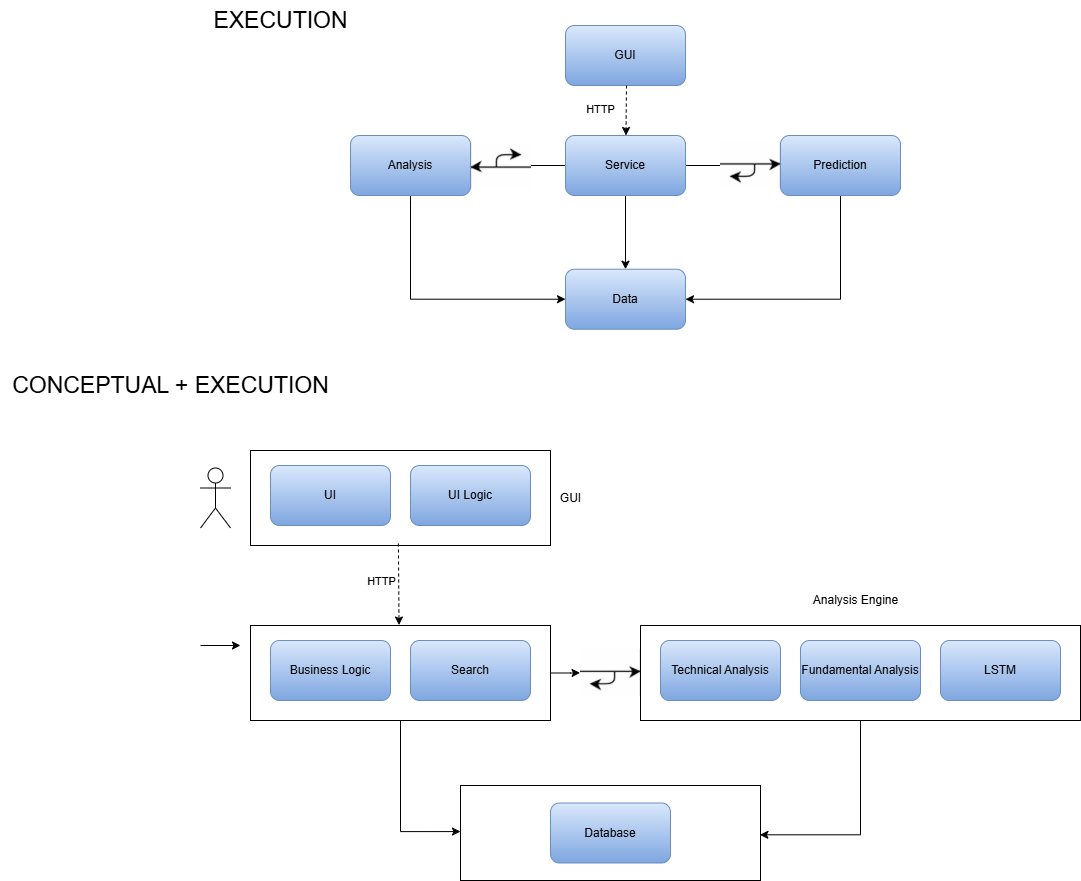

The diagram above was exported from draw.io. Its source (the exported page's mxGraphModel, read from the mxfile embedded in the PNG):
<mxGraphModel dx="487" dy="2571" grid="1" gridSize="10" guides="1" tooltips="1" connect="1" arrows="1" fold="1" page="1" pageScale="1" pageWidth="850" pageHeight="1100" math="0" shadow="0">
  <root>
    <mxCell id="0" />
    <mxCell id="1" parent="0" />
    <mxCell id="7Gy2ZGHqTfKSRIspl0fi-5" value="" style="verticalLabelPosition=bottom;verticalAlign=top;html=1;shape=mxgraph.basic.rect;fillColor2=none;strokeWidth=1;size=20;indent=5;" parent="1" vertex="1">
      <mxGeometry x="280" y="185" width="300" height="95" as="geometry" />
    </mxCell>
    <mxCell id="7Gy2ZGHqTfKSRIspl0fi-1" value="UI" style="rounded=1;whiteSpace=wrap;html=1;fillColor=#dae8fc;gradientColor=#7ea6e0;strokeColor=#6c8ebf;" parent="1" vertex="1">
      <mxGeometry x="300" y="200" width="120" height="60" as="geometry" />
    </mxCell>
    <mxCell id="7Gy2ZGHqTfKSRIspl0fi-2" value="UI Logic" style="rounded=1;whiteSpace=wrap;html=1;fillColor=#dae8fc;gradientColor=#7ea6e0;strokeColor=#6c8ebf;" parent="1" vertex="1">
      <mxGeometry x="440" y="200" width="120" height="60" as="geometry" />
    </mxCell>
    <mxCell id="7Gy2ZGHqTfKSRIspl0fi-6" value="GUI" style="text;html=1;align=center;verticalAlign=middle;resizable=0;points=[];autosize=1;strokeColor=none;fillColor=none;" parent="1" vertex="1">
      <mxGeometry x="580" y="217.5" width="40" height="30" as="geometry" />
    </mxCell>
    <mxCell id="7Gy2ZGHqTfKSRIspl0fi-7" value="" style="shape=umlActor;verticalLabelPosition=bottom;verticalAlign=top;html=1;outlineConnect=0;" parent="1" vertex="1">
      <mxGeometry x="230" y="202.5" width="30" height="60" as="geometry" />
    </mxCell>
    <mxCell id="7Gy2ZGHqTfKSRIspl0fi-10" value="" style="endArrow=classic;html=1;rounded=0;" parent="1" edge="1">
      <mxGeometry width="50" height="50" relative="1" as="geometry">
        <mxPoint x="230" y="380" as="sourcePoint" />
        <mxPoint x="270" y="380" as="targetPoint" />
      </mxGeometry>
    </mxCell>
    <mxCell id="7Gy2ZGHqTfKSRIspl0fi-31" style="edgeStyle=orthogonalEdgeStyle;rounded=0;orthogonalLoop=1;jettySize=auto;html=1;entryX=0;entryY=0.485;entryDx=0;entryDy=0;entryPerimeter=0;" parent="1" source="7Gy2ZGHqTfKSRIspl0fi-11" target="7Gy2ZGHqTfKSRIspl0fi-25" edge="1">
      <mxGeometry relative="1" as="geometry" />
    </mxCell>
    <mxCell id="7Gy2ZGHqTfKSRIspl0fi-11" value="" style="verticalLabelPosition=bottom;verticalAlign=top;html=1;shape=mxgraph.basic.rect;fillColor2=none;strokeWidth=1;size=20;indent=5;" parent="1" vertex="1">
      <mxGeometry x="280" y="360" width="300" height="95" as="geometry" />
    </mxCell>
    <mxCell id="7Gy2ZGHqTfKSRIspl0fi-12" value="Business Logic" style="rounded=1;whiteSpace=wrap;html=1;fillColor=#dae8fc;gradientColor=#7ea6e0;strokeColor=#6c8ebf;" parent="1" vertex="1">
      <mxGeometry x="300" y="375" width="120" height="60" as="geometry" />
    </mxCell>
    <mxCell id="7Gy2ZGHqTfKSRIspl0fi-13" value="Search" style="rounded=1;whiteSpace=wrap;html=1;fillColor=#dae8fc;gradientColor=#7ea6e0;strokeColor=#6c8ebf;" parent="1" vertex="1">
      <mxGeometry x="440" y="375" width="120" height="60" as="geometry" />
    </mxCell>
    <mxCell id="7Gy2ZGHqTfKSRIspl0fi-16" value="" style="html=1;labelBackgroundColor=#ffffff;startArrow=none;startFill=0;startSize=6;endArrow=classic;endFill=1;endSize=6;jettySize=auto;orthogonalLoop=1;strokeWidth=1;dashed=1;fontSize=14;rounded=0;exitX=0.493;exitY=0.979;exitDx=0;exitDy=0;exitPerimeter=0;entryX=0.495;entryY=-0.005;entryDx=0;entryDy=0;entryPerimeter=0;" parent="1" source="7Gy2ZGHqTfKSRIspl0fi-5" target="7Gy2ZGHqTfKSRIspl0fi-11" edge="1">
      <mxGeometry width="60" height="60" relative="1" as="geometry">
        <mxPoint x="430" y="410" as="sourcePoint" />
        <mxPoint x="490" y="350" as="targetPoint" />
      </mxGeometry>
    </mxCell>
    <mxCell id="7Gy2ZGHqTfKSRIspl0fi-17" value="HTTP" style="edgeLabel;html=1;align=center;verticalAlign=middle;resizable=0;points=[];" parent="7Gy2ZGHqTfKSRIspl0fi-16" connectable="0" vertex="1">
      <mxGeometry x="-0.0625" y="2" relative="1" as="geometry">
        <mxPoint x="-20" as="offset" />
      </mxGeometry>
    </mxCell>
    <mxCell id="7Gy2ZGHqTfKSRIspl0fi-18" value="" style="verticalLabelPosition=bottom;verticalAlign=top;html=1;shape=mxgraph.basic.rect;fillColor2=none;strokeWidth=1;size=20;indent=5;" parent="1" vertex="1">
      <mxGeometry x="670" y="360" width="440" height="95" as="geometry" />
    </mxCell>
    <mxCell id="7Gy2ZGHqTfKSRIspl0fi-19" value="Technical Analysis" style="rounded=1;whiteSpace=wrap;html=1;fillColor=#dae8fc;gradientColor=#7ea6e0;strokeColor=#6c8ebf;" parent="1" vertex="1">
      <mxGeometry x="690" y="375" width="120" height="60" as="geometry" />
    </mxCell>
    <mxCell id="7Gy2ZGHqTfKSRIspl0fi-20" value="Fundamental Analysis" style="rounded=1;whiteSpace=wrap;html=1;fillColor=#dae8fc;gradientColor=#7ea6e0;strokeColor=#6c8ebf;" parent="1" vertex="1">
      <mxGeometry x="830" y="375" width="120" height="60" as="geometry" />
    </mxCell>
    <mxCell id="7Gy2ZGHqTfKSRIspl0fi-21" value="LSTM" style="rounded=1;whiteSpace=wrap;html=1;fillColor=#dae8fc;gradientColor=#7ea6e0;strokeColor=#6c8ebf;" parent="1" vertex="1">
      <mxGeometry x="970" y="375" width="120" height="60" as="geometry" />
    </mxCell>
    <mxCell id="7Gy2ZGHqTfKSRIspl0fi-25" value="" style="verticalLabelPosition=bottom;verticalAlign=top;html=1;shape=mxgraph.basic.rect;fillColor2=none;strokeWidth=1;size=20;indent=5;" parent="1" vertex="1">
      <mxGeometry x="490" y="520" width="300" height="95" as="geometry" />
    </mxCell>
    <mxCell id="7Gy2ZGHqTfKSRIspl0fi-27" value="Database" style="rounded=1;whiteSpace=wrap;html=1;fillColor=#dae8fc;gradientColor=#7ea6e0;strokeColor=#6c8ebf;" parent="1" vertex="1">
      <mxGeometry x="580" y="537.5" width="120" height="60" as="geometry" />
    </mxCell>
    <mxCell id="7Gy2ZGHqTfKSRIspl0fi-32" style="edgeStyle=orthogonalEdgeStyle;rounded=0;orthogonalLoop=1;jettySize=auto;html=1;entryX=0.998;entryY=0.519;entryDx=0;entryDy=0;entryPerimeter=0;" parent="1" source="7Gy2ZGHqTfKSRIspl0fi-18" target="7Gy2ZGHqTfKSRIspl0fi-25" edge="1">
      <mxGeometry relative="1" as="geometry" />
    </mxCell>
    <mxCell id="7Gy2ZGHqTfKSRIspl0fi-36" value="Analysis Engine" style="text;html=1;align=center;verticalAlign=middle;resizable=0;points=[];autosize=1;strokeColor=none;fillColor=none;" parent="1" vertex="1">
      <mxGeometry x="830" y="320" width="110" height="30" as="geometry" />
    </mxCell>
    <mxCell id="7Gy2ZGHqTfKSRIspl0fi-37" value="" style="edgeStyle=orthogonalEdgeStyle;rounded=0;orthogonalLoop=1;jettySize=auto;html=1;entryX=-0.007;entryY=0.496;entryDx=0;entryDy=0;entryPerimeter=0;" parent="1" source="7Gy2ZGHqTfKSRIspl0fi-11" target="7Gy2ZGHqTfKSRIspl0fi-34" edge="1">
      <mxGeometry relative="1" as="geometry">
        <mxPoint x="667" y="407" as="targetPoint" />
        <mxPoint x="580" y="408" as="sourcePoint" />
      </mxGeometry>
    </mxCell>
    <mxCell id="7Gy2ZGHqTfKSRIspl0fi-34" value="" style="shape=image;verticalLabelPosition=bottom;labelBackgroundColor=default;verticalAlign=top;aspect=fixed;imageAspect=0;image=data:image/png,(base64 omitted: 3180 chars);" parent="1" vertex="1">
      <mxGeometry x="610" y="383.79" width="60" height="47.43" as="geometry" />
    </mxCell>
    <mxCell id="7Gy2ZGHqTfKSRIspl0fi-38" value="GUI" style="rounded=1;whiteSpace=wrap;html=1;fillColor=#dae8fc;gradientColor=#7ea6e0;strokeColor=#6c8ebf;" parent="1" vertex="1">
      <mxGeometry x="595" y="-240" width="120" height="60" as="geometry" />
    </mxCell>
    <mxCell id="7Gy2ZGHqTfKSRIspl0fi-54" style="edgeStyle=orthogonalEdgeStyle;rounded=0;orthogonalLoop=1;jettySize=auto;html=1;entryX=1;entryY=0.5;entryDx=0;entryDy=0;" parent="1" source="7Gy2ZGHqTfKSRIspl0fi-39" target="7Gy2ZGHqTfKSRIspl0fi-41" edge="1">
      <mxGeometry relative="1" as="geometry" />
    </mxCell>
    <mxCell id="7Gy2ZGHqTfKSRIspl0fi-55" style="edgeStyle=orthogonalEdgeStyle;rounded=0;orthogonalLoop=1;jettySize=auto;html=1;" parent="1" source="7Gy2ZGHqTfKSRIspl0fi-39" target="7Gy2ZGHqTfKSRIspl0fi-42" edge="1">
      <mxGeometry relative="1" as="geometry" />
    </mxCell>
    <mxCell id="7Gy2ZGHqTfKSRIspl0fi-57" style="edgeStyle=orthogonalEdgeStyle;rounded=0;orthogonalLoop=1;jettySize=auto;html=1;" parent="1" source="7Gy2ZGHqTfKSRIspl0fi-39" target="7Gy2ZGHqTfKSRIspl0fi-40" edge="1">
      <mxGeometry relative="1" as="geometry" />
    </mxCell>
    <mxCell id="7Gy2ZGHqTfKSRIspl0fi-39" value="Service" style="rounded=1;whiteSpace=wrap;html=1;fillColor=#dae8fc;gradientColor=#7ea6e0;strokeColor=#6c8ebf;" parent="1" vertex="1">
      <mxGeometry x="595" y="-130" width="120" height="60" as="geometry" />
    </mxCell>
    <mxCell id="7Gy2ZGHqTfKSRIspl0fi-40" value="Data" style="rounded=1;whiteSpace=wrap;html=1;fillColor=#dae8fc;gradientColor=#7ea6e0;strokeColor=#6c8ebf;" parent="1" vertex="1">
      <mxGeometry x="595" y="3.719999999999999" width="120" height="60" as="geometry" />
    </mxCell>
    <mxCell id="7Gy2ZGHqTfKSRIspl0fi-59" style="edgeStyle=orthogonalEdgeStyle;rounded=0;orthogonalLoop=1;jettySize=auto;html=1;entryX=0;entryY=0.5;entryDx=0;entryDy=0;exitX=0.5;exitY=1;exitDx=0;exitDy=0;" parent="1" source="7Gy2ZGHqTfKSRIspl0fi-41" target="7Gy2ZGHqTfKSRIspl0fi-40" edge="1">
      <mxGeometry relative="1" as="geometry" />
    </mxCell>
    <mxCell id="7Gy2ZGHqTfKSRIspl0fi-41" value="Analysis" style="rounded=1;whiteSpace=wrap;html=1;fillColor=#dae8fc;gradientColor=#7ea6e0;strokeColor=#6c8ebf;" parent="1" vertex="1">
      <mxGeometry x="380" y="-130" width="120" height="60" as="geometry" />
    </mxCell>
    <mxCell id="7Gy2ZGHqTfKSRIspl0fi-58" style="edgeStyle=orthogonalEdgeStyle;rounded=0;orthogonalLoop=1;jettySize=auto;html=1;entryX=1;entryY=0.5;entryDx=0;entryDy=0;exitX=0.5;exitY=1;exitDx=0;exitDy=0;" parent="1" source="7Gy2ZGHqTfKSRIspl0fi-42" target="7Gy2ZGHqTfKSRIspl0fi-40" edge="1">
      <mxGeometry relative="1" as="geometry" />
    </mxCell>
    <mxCell id="7Gy2ZGHqTfKSRIspl0fi-42" value="Prediction" style="rounded=1;whiteSpace=wrap;html=1;fillColor=#dae8fc;gradientColor=#7ea6e0;strokeColor=#6c8ebf;" parent="1" vertex="1">
      <mxGeometry x="810" y="-130" width="120" height="60" as="geometry" />
    </mxCell>
    <mxCell id="7Gy2ZGHqTfKSRIspl0fi-44" value="" style="shape=image;verticalLabelPosition=bottom;labelBackgroundColor=default;verticalAlign=top;aspect=fixed;imageAspect=0;image=data:image/png,(base64 omitted: 3180 chars);" parent="1" vertex="1">
      <mxGeometry x="750" y="-123.71000000000001" width="60" height="47.43" as="geometry" />
    </mxCell>
    <mxCell id="7Gy2ZGHqTfKSRIspl0fi-47" value="" style="shape=image;verticalLabelPosition=bottom;labelBackgroundColor=default;verticalAlign=top;aspect=fixed;imageAspect=0;image=data:image/png,(base64 omitted: 3180 chars);rotation=-180;" parent="1" vertex="1">
      <mxGeometry x="500" y="-123.71000000000001" width="60" height="47.43" as="geometry" />
    </mxCell>
    <mxCell id="7Gy2ZGHqTfKSRIspl0fi-60" value="" style="html=1;labelBackgroundColor=#ffffff;startArrow=none;startFill=0;startSize=6;endArrow=classic;endFill=1;endSize=6;jettySize=auto;orthogonalLoop=1;strokeWidth=1;dashed=1;fontSize=14;rounded=0;entryX=0.495;entryY=-0.005;entryDx=0;entryDy=0;entryPerimeter=0;" parent="1" edge="1">
      <mxGeometry width="60" height="60" relative="1" as="geometry">
        <mxPoint x="656" y="-180" as="sourcePoint" />
        <mxPoint x="655.5" y="-130" as="targetPoint" />
      </mxGeometry>
    </mxCell>
    <mxCell id="7Gy2ZGHqTfKSRIspl0fi-61" value="HTTP" style="edgeLabel;html=1;align=center;verticalAlign=middle;resizable=0;points=[];" parent="7Gy2ZGHqTfKSRIspl0fi-60" connectable="0" vertex="1">
      <mxGeometry x="-0.0625" y="2" relative="1" as="geometry">
        <mxPoint x="-28" as="offset" />
      </mxGeometry>
    </mxCell>
    <mxCell id="7Gy2ZGHqTfKSRIspl0fi-62" value="&lt;font style=&quot;font-size: 23px;&quot;&gt;EXECUTION&lt;/font&gt;" style="text;html=1;align=center;verticalAlign=middle;resizable=0;points=[];autosize=1;" parent="1" vertex="1">
      <mxGeometry x="230" y="-265" width="160" height="40" as="geometry" />
    </mxCell>
    <mxCell id="7Gy2ZGHqTfKSRIspl0fi-63" value="&lt;font style=&quot;font-size: 23px;&quot;&gt;CONCEPTUAL + EXECUTION&lt;/font&gt;" style="text;html=1;align=center;verticalAlign=middle;resizable=0;points=[];autosize=1;" parent="1" vertex="1">
      <mxGeometry x="30" y="100" width="340" height="40" as="geometry" />
    </mxCell>
  </root>
</mxGraphModel>